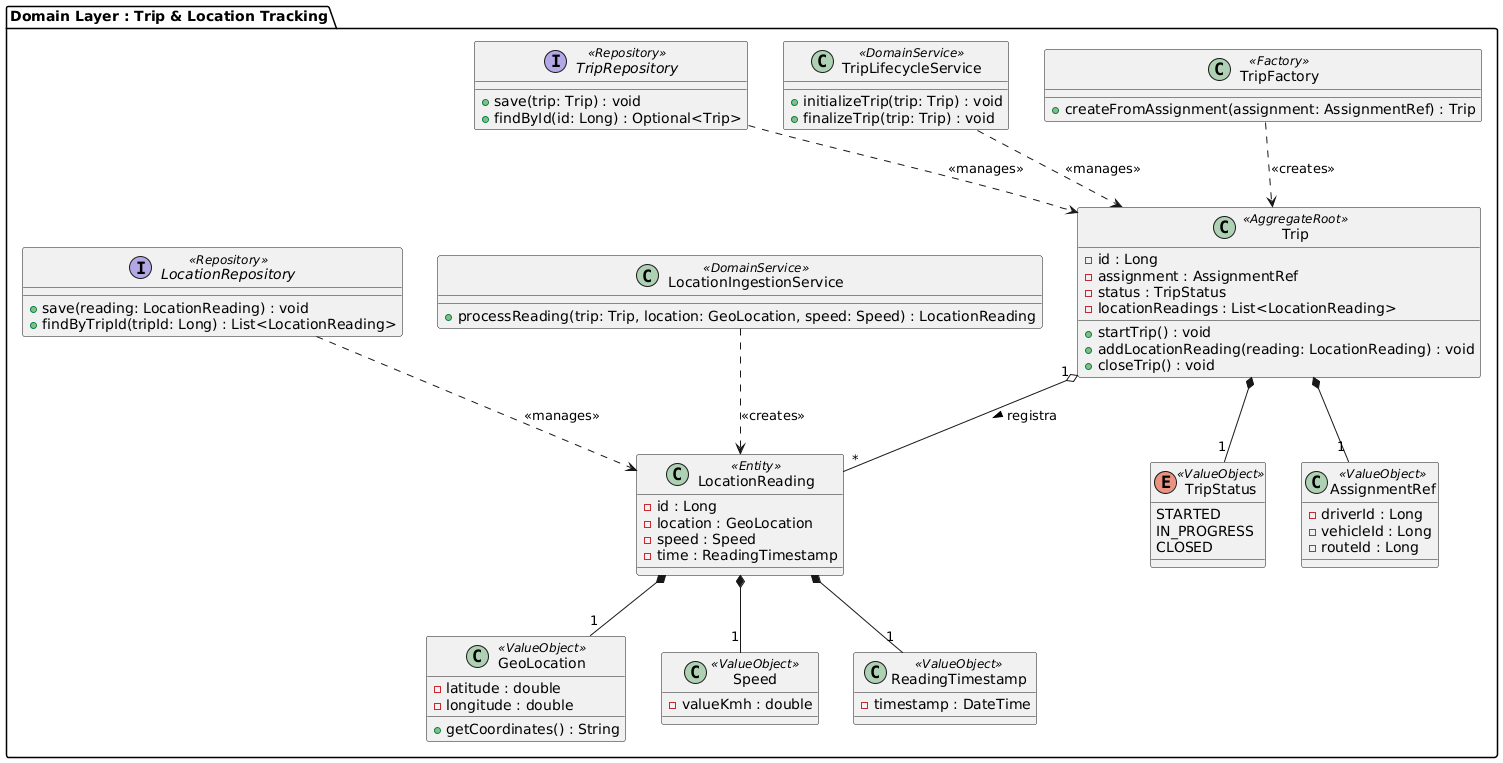

The diagram above was rendered by PlantUML. Its source (embedded in the PNG):
@startuml
package "Domain Layer : Trip & Location Tracking" {

    ' Enums & Value Objects
    enum TripStatus <<ValueObject>> {
        STARTED
        IN_PROGRESS
        CLOSED
    }

    class GeoLocation <<ValueObject>> {
        - latitude : double
        - longitude : double
        + getCoordinates() : String
    }

    class AssignmentRef <<ValueObject>> {
        - driverId : Long
        - vehicleId : Long
        - routeId : Long
    }

    class Speed <<ValueObject>> {
        - valueKmh : double
    }

    class ReadingTimestamp <<ValueObject>> {
        - timestamp : DateTime
    }

    ' Entities & Aggregates
    class Trip <<AggregateRoot>> {
        - id : Long
        - assignment : AssignmentRef
        - status : TripStatus
        - locationReadings : List<LocationReading>
        + startTrip() : void
        + addLocationReading(reading: LocationReading) : void
        + closeTrip() : void
    }

    class LocationReading <<Entity>> {
        - id : Long
        - location : GeoLocation
        - speed : Speed
        - time : ReadingTimestamp
    }

    ' Factories & Services
    class TripFactory <<Factory>> {
        + createFromAssignment(assignment: AssignmentRef) : Trip
    }

    class TripLifecycleService <<DomainService>> {
        + initializeTrip(trip: Trip) : void
        + finalizeTrip(trip: Trip) : void
    }

    class LocationIngestionService <<DomainService>> {
        + processReading(trip: Trip, location: GeoLocation, speed: Speed) : LocationReading
    }

    ' Repositories
    interface TripRepository <<Repository>> {
        + save(trip: Trip) : void
        + findById(id: Long) : Optional<Trip>
    }

    interface LocationRepository <<Repository>> {
        + save(reading: LocationReading) : void
        + findByTripId(tripId: Long) : List<LocationReading>
    }

    ' Structural Relationships
    Trip *-- "1" AssignmentRef
    Trip *-- "1" TripStatus
    Trip "1" o-- "*" LocationReading : registra >
    
    LocationReading *-- "1" GeoLocation
    LocationReading *-- "1" Speed
    LocationReading *-- "1" ReadingTimestamp

    ' Dependencies
    TripFactory ..> Trip : <<creates>>
    TripLifecycleService ..> Trip : <<manages>>
    LocationIngestionService ..> LocationReading : <<creates>>
    
    TripRepository ..> Trip : <<manages>>
    LocationRepository ..> LocationReading : <<manages>>
}
@enduml